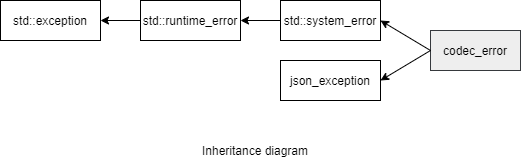

The diagram above was exported from draw.io. Its source (the exported page's mxGraphModel, read from the mxfile embedded in the PNG):
<mxGraphModel dx="1038" dy="547" grid="1" gridSize="10" guides="1" tooltips="1" connect="1" arrows="1" fold="1" page="1" pageScale="1" pageWidth="850" pageHeight="1100" math="0" shadow="0">
  <root>
    <mxCell id="0" />
    <mxCell id="1" parent="0" />
    <mxCell id="ENTxnKQSh2CqKtWMmYxJ-1" value="std::exception" style="rounded=0;whiteSpace=wrap;html=1;" parent="1" vertex="1">
      <mxGeometry x="60" y="90" width="100" height="40" as="geometry" />
    </mxCell>
    <mxCell id="ENTxnKQSh2CqKtWMmYxJ-7" value="std::runtime_error" style="rounded=0;whiteSpace=wrap;html=1;" parent="1" vertex="1">
      <mxGeometry x="200" y="90" width="100" height="40" as="geometry" />
    </mxCell>
    <mxCell id="ENTxnKQSh2CqKtWMmYxJ-8" value="" style="endArrow=classic;html=1;exitX=0;exitY=0.5;exitDx=0;exitDy=0;entryX=1;entryY=0.5;entryDx=0;entryDy=0;" parent="1" source="ENTxnKQSh2CqKtWMmYxJ-7" target="ENTxnKQSh2CqKtWMmYxJ-1" edge="1">
      <mxGeometry width="50" height="50" relative="1" as="geometry">
        <mxPoint x="40" y="220" as="sourcePoint" />
        <mxPoint x="90" y="170" as="targetPoint" />
      </mxGeometry>
    </mxCell>
    <mxCell id="gvMh2KNXaReg-WQKevKe-1" value="std::system_error" style="rounded=0;whiteSpace=wrap;html=1;" parent="1" vertex="1">
      <mxGeometry x="340" y="90" width="100" height="40" as="geometry" />
    </mxCell>
    <mxCell id="gvMh2KNXaReg-WQKevKe-2" value="" style="endArrow=classic;html=1;exitX=0;exitY=0.5;exitDx=0;exitDy=0;entryX=1;entryY=0.5;entryDx=0;entryDy=0;" parent="1" source="gvMh2KNXaReg-WQKevKe-1" target="ENTxnKQSh2CqKtWMmYxJ-7" edge="1">
      <mxGeometry width="50" height="50" relative="1" as="geometry">
        <mxPoint x="40" y="220" as="sourcePoint" />
        <mxPoint x="90" y="170" as="targetPoint" />
      </mxGeometry>
    </mxCell>
    <mxCell id="gvMh2KNXaReg-WQKevKe-3" value="codec_error" style="rounded=0;whiteSpace=wrap;html=1;fillColor=#eeeeee;strokeColor=#36393d;" parent="1" vertex="1">
      <mxGeometry x="490" y="120" width="90" height="40" as="geometry" />
    </mxCell>
    <mxCell id="gvMh2KNXaReg-WQKevKe-6" value="" style="endArrow=classic;html=1;exitX=0;exitY=0.5;exitDx=0;exitDy=0;entryX=1;entryY=0.5;entryDx=0;entryDy=0;" parent="1" source="gvMh2KNXaReg-WQKevKe-3" target="gvMh2KNXaReg-WQKevKe-1" edge="1">
      <mxGeometry width="50" height="50" relative="1" as="geometry">
        <mxPoint x="360" y="260" as="sourcePoint" />
        <mxPoint x="410" y="210" as="targetPoint" />
      </mxGeometry>
    </mxCell>
    <mxCell id="gvMh2KNXaReg-WQKevKe-7" value="Inheritance diagram" style="text;html=1;strokeColor=none;fillColor=none;align=center;verticalAlign=middle;whiteSpace=wrap;rounded=0;" parent="1" vertex="1">
      <mxGeometry x="250" y="230" width="130" height="20" as="geometry" />
    </mxCell>
    <mxCell id="1f2uzly_S2s6pEU8VECJ-1" value="json_exception" style="rounded=0;whiteSpace=wrap;html=1;" parent="1" vertex="1">
      <mxGeometry x="340" y="150" width="100" height="40" as="geometry" />
    </mxCell>
    <mxCell id="1f2uzly_S2s6pEU8VECJ-2" value="" style="endArrow=classic;html=1;exitX=0;exitY=0.5;exitDx=0;exitDy=0;entryX=1;entryY=0.5;entryDx=0;entryDy=0;" parent="1" source="gvMh2KNXaReg-WQKevKe-3" target="1f2uzly_S2s6pEU8VECJ-1" edge="1">
      <mxGeometry width="50" height="50" relative="1" as="geometry">
        <mxPoint x="400" y="310" as="sourcePoint" />
        <mxPoint x="450" y="260" as="targetPoint" />
      </mxGeometry>
    </mxCell>
  </root>
</mxGraphModel>